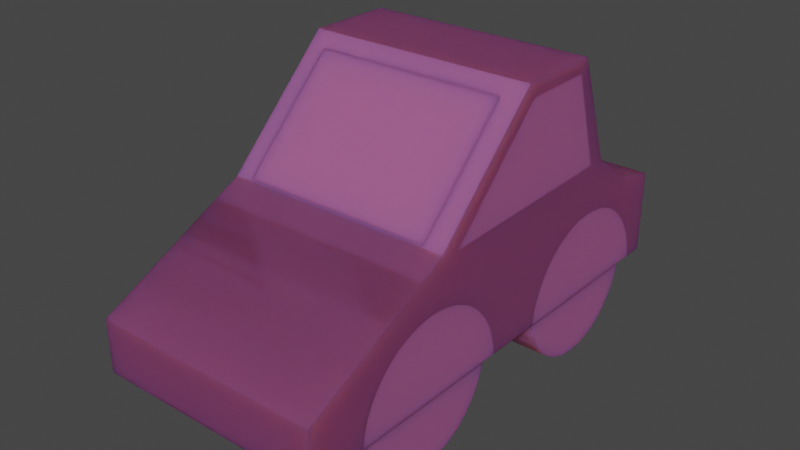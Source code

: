 # Source: car.blend  (saved by Blender 2.93.21; exported with 4.5.12 LTS)
import bpy
from mathutils import Matrix  # noqa: F401  (used for matrix-valued properties, if any)

bpy.ops.wm.read_factory_settings(use_empty=True)
scene = bpy.context.scene
scene.name = 'Scene'

# ---- collections
col_main = bpy.data.collections.new('main'); scene.collection.children.link(col_main)

# ---- materials (node trees are filled in below, after node groups)
mat_material = bpy.data.materials.new('Material')
mat_material.alpha_threshold = 0.0
mat_material.use_transparent_shadow = False
mat_material.line_color = (0.0, 0.0, 0.0, 1.0)
mat_material_001 = bpy.data.materials.new('Material.001')
mat_material_001.alpha_threshold = 0.0
mat_material_001.use_transparent_shadow = False
mat_material_001.line_color = (0.0, 0.0, 0.0, 1.0)

# ---- material node trees
mat_material.use_nodes = True; mat_material.node_tree.nodes.clear()
_N = mat_material.node_tree.nodes; _L = mat_material.node_tree.links
n0 = _N.new('ShaderNodeOutputMaterial'); n0.name = 'Material Output'; n0.location = (300, 300)
n1 = _N.new('ShaderNodeBsdfPrincipled'); n1.name = 'Principled BSDF'; n1.location = (10, 300)
n1.distribution = 'GGX'
n1.subsurface_method = 'BURLEY'
n1.inputs[0].default_value = (0.4139, 0.1094, 0.2889, 1.0)
n1.inputs[1].default_value = 0.1176
n1.inputs[2].default_value = 0.5103
n1.inputs[3].default_value = 1.45
n1.inputs[8].default_value = 1.0
n1.inputs[9].default_value = (4.2, 1.7, 0.6)
n1.inputs[10].default_value = 0.1691
n1.inputs[27].default_value = (0.0, 0.0, 0.0, 1.0)
n1.inputs[28].default_value = 1.0
_L.new(n1.outputs[0], n0.inputs[0])
n0.is_active_output = True
mat_material_001.use_nodes = True; mat_material_001.node_tree.nodes.clear()
_N = mat_material_001.node_tree.nodes; _L = mat_material_001.node_tree.links
n0 = _N.new('ShaderNodeOutputMaterial'); n0.name = 'Material Output'; n0.location = (300, 300)
n1 = _N.new('ShaderNodeBsdfPrincipled'); n1.name = 'Principled BSDF'; n1.location = (10, 300)
n1.distribution = 'GGX'
n1.subsurface_method = 'BURLEY'
n1.inputs[0].default_value = (0.4139, 0.1094, 0.2889, 1.0)
n1.inputs[1].default_value = 0.1176
n1.inputs[2].default_value = 0.5103
n1.inputs[3].default_value = 1.45
n1.inputs[8].default_value = 1.0
n1.inputs[9].default_value = (4.2, 1.7, 0.6)
n1.inputs[10].default_value = 0.1691
n1.inputs[27].default_value = (0.0, 0.0, 0.0, 1.0)
n1.inputs[28].default_value = 1.0
_L.new(n1.outputs[0], n0.inputs[0])
n0.is_active_output = True

# ---- world
world_world = bpy.data.worlds.new('World'); scene.world = world_world
world_world.use_nodes = True; world_world.node_tree.nodes.clear()
_N = world_world.node_tree.nodes; _L = world_world.node_tree.links
n0 = _N.new('ShaderNodeOutputWorld'); n0.name = 'World Output'; n0.location = (300, 300)
n1 = _N.new('ShaderNodeBackground'); n1.name = 'Background'; n1.location = (10, 300)
n1.inputs[0].default_value = (0.05088, 0.05088, 0.05088, 1.0)
_L.new(n1.outputs[0], n0.inputs[0])
n0.is_active_output = True
world_world.color = (0.05088, 0.05088, 0.05088)
world_world.use_sun_shadow = False
world_world.sun_shadow_jitter_overblur = 0.0

# ---- meshes
me_cube = bpy.data.meshes.new('Cube')
me_cube.from_pydata([(1.0, 2.04, 0.6616), (1.0, -1.0, 0.6616), (1.0, -2.972, -1.0), (-1.977, 2.04, 0.6616), (-1.977, -1.0, 0.6616), (-1.977, -2.972, -1.0), (-1.977, -2.972, -0.3142), (1.0, -2.972, -0.3142), (1.0, 2.644, 0.2431), (-1.977, 2.644, 0.2431), (1.0, 3.22, -1.0), (-1.977, 3.22, -1.0), (1.0, 3.22, 0.08983), (-1.977, 3.22, 0.08983), (1.0, 0.4225, 2.066), (-1.977, 0.4225, 2.066), (1.0, 1.533, 2.066), (-1.977, 1.533, 2.066), (-1.977, -2.206, -0.843), (-1.977, -2.222, -1.0), (-1.977, -2.042, -0.4454), (-1.977, -2.144, -0.6361), (-1.977, -1.737, -0.1411), (-1.977, -1.34, 0.02358), (-1.977, -1.547, -0.03918), (-1.977, -1.904, -0.2783), (-1.977, -0.9094, 0.02358), (-1.977, -0.5118, -0.1411), (-1.977, -0.7025, -0.03918), (-1.977, -0.3447, -0.2783), (-1.977, -0.2075, -0.4454), (-1.977, -0.02739, -1.0), (-1.977, -0.04285, -0.843), (-1.977, -0.1056, -0.6361), (-1.977, -1.125, 0.04478), (1.0, -2.222, -1.0), (1.0, -0.02739, -1.0), (1.0, -2.206, -0.843), (1.0, -2.144, -0.6361), (1.0, -2.042, -0.4454), (1.0, -1.904, -0.2783), (1.0, -1.34, 0.02358), (1.0, -1.547, -0.03918), (1.0, -1.737, -0.1411), (1.0, -1.125, 0.04478), (1.0, -0.9094, 0.02358), (1.0, -0.5118, -0.1411), (1.0, -0.7025, -0.03918), (1.0, -0.2075, -0.4454), (1.0, -0.04285, -0.843), (1.0, -0.1056, -0.6361), (1.0, -0.3447, -0.2783), (-1.977, 2.459, -0.1411), (-1.977, 2.644, -0.2994), (-1.977, 2.626, -0.2783), (-1.977, 0.7491, -1.0), (-1.977, 0.8274, -0.6361), (1.0, 0.8274, -0.6361), (1.0, 0.9293, -0.4454), (-1.977, 0.9293, -0.4454), (-1.977, 0.7646, -0.843), (-1.977, 1.234, -0.1411), (-1.977, 1.066, -0.2783), (-1.977, 1.846, 0.04478), (-1.977, 1.631, 0.02358), (-1.977, 2.062, 0.02358), (-1.977, 2.268, -0.03918), (-1.977, 1.424, -0.03918), (1.0, 1.066, -0.2783), (1.0, 0.7491, -1.0), (1.0, 2.644, -0.2994), (1.0, 1.234, -0.1411), (1.0, 2.626, -0.2783), (1.0, 2.459, -0.1411), (1.0, 1.424, -0.03918), (1.0, 0.7646, -0.843), (1.0, 1.631, 0.02358), (1.0, 2.062, 0.02358), (1.0, 2.268, -0.03918), (1.0, 1.846, 0.04478), (1.0, 2.763, -0.4454), (1.0, 2.928, -0.843), (1.0, 2.944, -1.0), (1.0, 2.865, -0.6361), (-1.977, 2.763, -0.4454), (-1.977, 2.865, -0.6361), (-1.977, 2.944, -1.0), (-1.977, 2.928, -0.843), (-1.747, 2.032, 0.6822), (-1.747, 1.591, 1.906), (0.7357, 2.032, 0.6822), (0.7357, 1.591, 1.906), (-1.747, -0.9792, 0.6822), (0.7357, -0.9792, 0.6822), (0.7357, 0.2604, 1.906), (-1.747, 0.2604, 1.906), (-1.977, -0.7054, 0.6616), (-1.977, 0.5073, 1.889), (-1.977, 1.216, 0.6616), (-1.977, 1.808, 0.6765), (-1.977, 1.432, 1.9), (-1.977, -0.7544, 0.612), (1.0, -0.7544, 0.612), (1.0, -0.7054, 0.6616), (1.0, 1.216, 0.6616), (1.0, 1.432, 1.9), (1.0, 1.808, 0.6765), (1.0, 0.5073, 1.889), (-1.747, -0.6851, 0.6822), (-1.747, 1.807, 0.6822), (-1.747, 1.432, 1.9), (-1.747, 0.5073, 1.889), (0.7357, -0.6851, 0.6822), (0.7357, 1.807, 0.6822), (0.7357, 0.5073, 1.889), (0.7357, 1.432, 1.9), (0.4714, -0.1216, -0.9158), (0.9274, -0.1216, -0.9158), (0.4714, -0.1408, -1.111), (0.9274, -0.1408, -1.111), (0.4714, -0.1977, -1.298), (0.9274, -0.1977, -1.298), (0.4714, -0.2901, -1.471), (0.9274, -0.2901, -1.471), (0.4714, -0.4145, -1.623), (0.9274, -0.4145, -1.623), (0.4714, -0.566, -1.747), (0.9274, -0.566, -1.747), (0.4714, -0.7389, -1.84), (0.9274, -0.7389, -1.84), (0.4714, -0.9265, -1.897), (0.9274, -0.9265, -1.897), (0.4714, -1.122, -1.916), (0.9274, -1.122, -1.916), (0.4714, -1.317, -1.897), (0.9274, -1.317, -1.897), (0.4714, -1.504, -1.84), (0.9274, -1.504, -1.84), (0.4714, -1.677, -1.747), (0.9274, -1.677, -1.747), (0.4714, -1.829, -1.623), (0.9274, -1.829, -1.623), (0.4714, -1.953, -1.471), (0.9274, -1.953, -1.471), (0.4714, -2.045, -1.298), (0.9274, -2.045, -1.298), (0.4714, -2.102, -1.111), (0.9274, -2.102, -1.111), (0.4714, -2.122, -0.9158), (0.9274, -2.122, -0.9158), (0.4714, -2.102, -0.7207), (0.9274, -2.102, -0.7207), (0.4714, -2.045, -0.5331), (0.9274, -2.045, -0.5331), (0.4714, -1.953, -0.3602), (0.9274, -1.953, -0.3602), (0.4714, -0.2901, -0.3602), (0.9274, -0.2901, -0.3602), (0.4714, -0.1977, -0.5331), (0.9274, -0.1977, -0.5331), (0.4714, -0.1408, -0.7207), (0.9274, -0.1408, -0.7207), (0.4714, -1.737, -0.1411), (0.4714, -1.847, -0.2313), (0.9274, -1.847, -0.2313), (0.9274, -1.737, -0.1411), (0.9274, -0.3835, -0.2464), (0.4714, -0.3835, -0.2464), (0.4714, -1.547, -0.03918), (0.9274, -1.547, -0.03918), (0.9274, -0.7025, -0.03918), (0.9274, -0.5118, -0.1411), (0.4714, -1.34, 0.02358), (0.9274, -1.34, 0.02358), (0.4714, -1.125, 0.04478), (0.9274, -1.125, 0.04478), (0.4714, -0.9094, 0.02358), (0.9274, -0.9094, 0.02358), (0.4714, -0.7025, -0.03918), (0.4714, -0.5118, -0.1411), (-1.865, -0.1216, -0.9158), (-1.409, -0.1216, -0.9158), (-1.865, -0.1408, -1.111), (-1.409, -0.1408, -1.111), (-1.865, -0.1977, -1.298), (-1.409, -0.1977, -1.298), (-1.865, -0.2901, -1.471), (-1.409, -0.2901, -1.471), (-1.865, -0.4145, -1.623), (-1.409, -0.4145, -1.623), (-1.865, -0.566, -1.747), (-1.409, -0.566, -1.747), (-1.865, -0.7389, -1.84), (-1.409, -0.7389, -1.84), (-1.865, -0.9265, -1.897), (-1.409, -0.9265, -1.897), (-1.865, -1.122, -1.916), (-1.409, -1.122, -1.916), (-1.865, -1.317, -1.897), (-1.409, -1.317, -1.897), (-1.865, -1.504, -1.84), (-1.409, -1.504, -1.84), (-1.865, -1.677, -1.747), (-1.409, -1.677, -1.747), (-1.865, -1.829, -1.623), (-1.409, -1.829, -1.623), (-1.865, -1.953, -1.471), (-1.409, -1.953, -1.471), (-1.865, -2.045, -1.298), (-1.409, -2.045, -1.298), (-1.865, -2.102, -1.111), (-1.409, -2.102, -1.111), (-1.865, -2.122, -0.9158), (-1.409, -2.122, -0.9158), (-1.865, -2.102, -0.7207), (-1.409, -2.102, -0.7207), (-1.865, -2.045, -0.5331), (-1.409, -2.045, -0.5331), (-1.865, -1.953, -0.3602), (-1.409, -1.953, -0.3602), (-1.865, -0.2901, -0.3602), (-1.409, -0.2901, -0.3602), (-1.865, -0.1977, -0.5331), (-1.409, -0.1977, -0.5331), (-1.865, -0.1408, -0.7207), (-1.409, -0.1408, -0.7207), (-1.865, -1.847, -0.2313), (-1.409, -1.847, -0.2313), (-1.409, -0.3835, -0.2464), (-1.865, -0.3835, -0.2464), (-1.865, -1.737, -0.1411), (-1.409, -1.737, -0.1411), (-1.409, -0.7025, -0.03918), (-1.865, -1.547, -0.03918), (-1.409, -0.5118, -0.1411), (-1.409, -1.547, -0.03918), (-1.409, -1.34, 0.02358), (-1.865, -1.34, 0.02358), (-1.409, -1.125, 0.04478), (-1.865, -1.125, 0.04478), (-1.409, -0.9094, 0.02358), (-1.865, -0.9094, 0.02358), (-1.865, -0.7025, -0.03918), (-1.865, -0.5118, -0.1411), (0.4714, 2.845, -0.9158), (0.9274, 2.845, -0.9158), (0.4714, 2.826, -1.111), (0.9274, 2.826, -1.111), (0.4714, 2.769, -1.298), (0.9274, 2.769, -1.298), (0.4714, 2.676, -1.471), (0.9274, 2.676, -1.471), (0.4714, 2.552, -1.623), (0.9274, 2.552, -1.623), (0.4714, 2.401, -1.747), (0.9274, 2.401, -1.747), (0.4714, 2.228, -1.84), (0.9274, 2.228, -1.84), (0.4714, 2.04, -1.897), (0.9274, 2.04, -1.897), (0.4714, 1.845, -1.916), (0.9274, 1.845, -1.916), (0.4714, 1.65, -1.897), (0.9274, 1.65, -1.897), (0.4714, 1.462, -1.84), (0.9274, 1.462, -1.84), (0.4714, 1.289, -1.747), (0.9274, 1.289, -1.747), (0.4714, 1.138, -1.623), (0.9274, 1.138, -1.623), (0.4714, 1.013, -1.471), (0.9274, 1.013, -1.471), (0.4714, 0.9211, -1.298), (0.9274, 0.9211, -1.298), (0.4714, 0.8642, -1.111), (0.9274, 0.8642, -1.111), (0.4714, 0.845, -0.9158), (0.9274, 0.845, -0.9158), (0.4714, 0.8642, -0.7207), (0.9274, 0.8642, -0.7207), (0.4714, 0.9211, -0.5331), (0.9274, 0.9211, -0.5331), (0.4714, 1.013, -0.3602), (0.9274, 1.013, -0.3602), (0.4714, 2.676, -0.3602), (0.9274, 2.676, -0.3602), (0.4714, 2.769, -0.5331), (0.9274, 2.769, -0.5331), (0.4714, 2.826, -0.7207), (0.9274, 2.826, -0.7207), (0.9274, 2.574, -0.2354), (0.4714, 1.234, -0.1411), (0.4714, 1.11, -0.2423), (0.9274, 1.11, -0.2423), (0.9274, 1.234, -0.1411), (0.4714, 2.574, -0.2354), (0.4714, 1.424, -0.03918), (0.9274, 1.424, -0.03918), (0.9274, 2.459, -0.1411), (0.4714, 1.631, 0.02358), (0.9274, 1.631, 0.02358), (0.4714, 1.846, 0.04478), (0.9274, 1.846, 0.04478), (0.9274, 2.268, -0.03918), (0.4714, 2.062, 0.02358), (0.9274, 2.062, 0.02358), (0.4714, 2.268, -0.03918), (0.4714, 2.459, -0.1411), (-1.858, 2.845, -0.9158), (-1.402, 2.845, -0.9158), (-1.858, 2.826, -1.111), (-1.402, 2.826, -1.111), (-1.858, 2.769, -1.298), (-1.402, 2.769, -1.298), (-1.858, 2.676, -1.471), (-1.402, 2.676, -1.471), (-1.858, 2.552, -1.623), (-1.402, 2.552, -1.623), (-1.858, 2.401, -1.747), (-1.402, 2.401, -1.747), (-1.858, 2.228, -1.84), (-1.402, 2.228, -1.84), (-1.858, 2.04, -1.897), (-1.402, 2.04, -1.897), (-1.858, 1.845, -1.916), (-1.402, 1.845, -1.916), (-1.858, 1.65, -1.897), (-1.402, 1.65, -1.897), (-1.858, 1.462, -1.84), (-1.402, 1.462, -1.84), (-1.858, 1.289, -1.747), (-1.402, 1.289, -1.747), (-1.858, 1.138, -1.623), (-1.402, 1.138, -1.623), (-1.858, 1.013, -1.471), (-1.402, 1.013, -1.471), (-1.858, 0.9211, -1.298), (-1.402, 0.9211, -1.298), (-1.858, 0.8642, -1.111), (-1.402, 0.8642, -1.111), (-1.858, 0.845, -0.9158), (-1.402, 0.845, -0.9158), (-1.858, 0.8642, -0.7207), (-1.402, 0.8642, -0.7207), (-1.858, 0.9211, -0.5331), (-1.402, 0.9211, -0.5331), (-1.858, 1.013, -0.3602), (-1.402, 1.013, -0.3602), (-1.858, 2.676, -0.3602), (-1.402, 2.676, -0.3602), (-1.858, 2.769, -0.5331), (-1.402, 2.769, -0.5331), (-1.858, 2.826, -0.7207), (-1.402, 2.826, -0.7207), (-1.858, 1.11, -0.2423), (-1.402, 1.11, -0.2423), (-1.402, 2.574, -0.2354), (-1.858, 2.574, -0.2354), (-1.858, 1.234, -0.1411), (-1.402, 1.234, -0.1411), (-1.402, 1.424, -0.03918), (-1.858, 1.424, -0.03918), (-1.402, 2.459, -0.1411), (-1.402, 1.631, 0.02358), (-1.858, 1.631, 0.02358), (-1.402, 1.846, 0.04478), (-1.858, 1.846, 0.04478), (-1.402, 2.268, -0.03918), (-1.402, 2.062, 0.02358), (-1.858, 2.062, 0.02358), (-1.858, 2.268, -0.03918), (-1.858, 2.459, -0.1411)], [], [(4, 15, 17, 3, 98, 99, 100, 97, 96), (7, 1, 4, 6), (64, 67, 61, 62, 59, 56, 60, 55, 31, 32, 33, 30, 29, 27, 28, 26, 34, 23, 24, 22, 25, 20, 21, 18, 19, 5, 6, 4, 96, 101, 98, 3, 9, 53, 54, 52, 66, 65, 63), (2, 5, 19, 35), (36, 31, 55, 69), (1, 7, 2, 35, 37, 38, 39, 40, 43, 42, 41, 44, 45, 47, 46, 51, 48, 50, 49, 36, 69, 75, 57, 58, 68, 71, 74, 76, 79, 77, 78, 73, 72, 70, 8, 0, 104, 102, 103), (9, 3, 0, 8), (2, 7, 6, 5), (81, 82, 10, 12, 8, 70, 80, 83), (11, 13, 12, 10), (9, 13, 11, 86, 87, 85, 84, 53), (86, 11, 10, 82), (9, 8, 12, 13), (16, 17, 15, 14), (0, 16, 14, 1, 103, 107, 105, 106, 104), (88, 3, 17, 16, 0, 90, 91, 89), (0, 3, 88, 90), (92, 4, 1, 93), (94, 93, 1, 14, 15, 4, 92, 95), (35, 19, 18, 37), (21, 38, 37, 18), (20, 39, 38, 21), (25, 40, 39, 20), (43, 40, 25, 22, 230, 226, 227, 231, 162, 163, 164, 165), (169, 42, 43, 165), (22, 24, 233, 230), (235, 168, 162, 231), (173, 41, 42, 169), (172, 168, 235, 236), (24, 23, 237, 233), (175, 44, 41, 173), (174, 172, 236, 238), (23, 34, 239, 237), (45, 44, 175, 177), (240, 176, 174, 238), (34, 26, 241, 239), (47, 45, 177, 170), (232, 178, 176, 240), (26, 28, 242, 241), (171, 46, 47, 170), (179, 178, 232, 234), (28, 27, 243, 242), (27, 29, 51, 46, 171, 166, 167, 179, 234, 228, 229, 243), (29, 30, 48, 51), (30, 33, 50, 48), (33, 32, 49, 50), (32, 31, 36, 49), (60, 75, 69, 55), (56, 57, 75, 60), (59, 58, 57, 56), (58, 59, 62, 68), (294, 71, 68, 62, 61, 358, 354, 355, 359, 291, 292, 293), (74, 71, 294, 297), (360, 296, 291, 359), (61, 67, 361, 358), (300, 76, 74, 297), (299, 296, 360, 363), (67, 64, 364, 361), (302, 79, 76, 300), (301, 299, 363, 365), (64, 63, 366, 364), (77, 79, 302, 305), (368, 304, 301, 365), (63, 65, 369, 366), (78, 77, 305, 303), (367, 306, 304, 368), (65, 66, 370, 369), (362, 307, 306, 367), (66, 52, 371, 370), (73, 78, 303, 298), (52, 54, 72, 73, 298, 290, 295, 307, 362, 356, 357, 371), (54, 53, 84, 80, 70, 72), (83, 80, 84, 85), (81, 83, 85, 87), (82, 81, 87, 86), (109, 88, 89, 95, 92, 108, 111, 110), (93, 94, 91, 90, 113, 115, 114, 112), (113, 90, 88, 109), (108, 92, 93, 112), (89, 91, 94, 95), (109, 110, 100, 99, 106, 105, 115, 113), (114, 107, 103, 102, 101, 96, 97, 111, 108, 112), (104, 106, 99, 98, 101, 102), (107, 114, 115, 105), (100, 110, 111, 97), (116, 117, 119, 118), (118, 119, 121, 120), (120, 121, 123, 122), (122, 123, 125, 124), (124, 125, 127, 126), (126, 127, 129, 128), (128, 129, 131, 130), (130, 131, 133, 132), (132, 133, 135, 134), (134, 135, 137, 136), (136, 137, 139, 138), (138, 139, 141, 140), (140, 141, 143, 142), (142, 143, 145, 144), (144, 145, 147, 146), (146, 147, 149, 148), (148, 149, 151, 150), (150, 151, 153, 152), (152, 153, 155, 154), (163, 154, 155, 164), (157, 156, 167, 166), (156, 157, 159, 158), (164, 155, 153, 151, 149, 147, 145, 143, 141, 139, 137, 135, 133, 131, 129, 127, 125, 123, 121, 119, 117, 161, 159, 157, 166, 171, 170, 177, 175, 173, 169, 165), (158, 159, 161, 160), (160, 161, 117, 116), (156, 158, 160, 116, 118, 120, 122, 124, 126, 128, 130, 132, 134, 136, 138, 140, 142, 144, 146, 148, 150, 152, 154, 163, 162, 168, 172, 174, 176, 178, 179, 167), (180, 181, 183, 182), (182, 183, 185, 184), (184, 185, 187, 186), (186, 187, 189, 188), (188, 189, 191, 190), (190, 191, 193, 192), (192, 193, 195, 194), (194, 195, 197, 196), (196, 197, 199, 198), (198, 199, 201, 200), (200, 201, 203, 202), (202, 203, 205, 204), (204, 205, 207, 206), (206, 207, 209, 208), (208, 209, 211, 210), (210, 211, 213, 212), (212, 213, 215, 214), (214, 215, 217, 216), (216, 217, 219, 218), (226, 218, 219, 227), (221, 220, 229, 228), (220, 221, 223, 222), (227, 219, 217, 215, 213, 211, 209, 207, 205, 203, 201, 199, 197, 195, 193, 191, 189, 187, 185, 183, 181, 225, 223, 221, 228, 234, 232, 240, 238, 236, 235, 231), (222, 223, 225, 224), (224, 225, 181, 180), (220, 222, 224, 180, 182, 184, 186, 188, 190, 192, 194, 196, 198, 200, 202, 204, 206, 208, 210, 212, 214, 216, 218, 226, 230, 233, 237, 239, 241, 242, 243, 229), (244, 245, 247, 246), (246, 247, 249, 248), (248, 249, 251, 250), (250, 251, 253, 252), (252, 253, 255, 254), (254, 255, 257, 256), (256, 257, 259, 258), (258, 259, 261, 260), (260, 261, 263, 262), (262, 263, 265, 264), (264, 265, 267, 266), (266, 267, 269, 268), (268, 269, 271, 270), (270, 271, 273, 272), (272, 273, 275, 274), (274, 275, 277, 276), (276, 277, 279, 278), (278, 279, 281, 280), (280, 281, 283, 282), (292, 282, 283, 293), (285, 284, 295, 290), (284, 285, 287, 286), (293, 283, 281, 279, 277, 275, 273, 271, 269, 267, 265, 263, 261, 259, 257, 255, 253, 251, 249, 247, 245, 289, 287, 285, 290, 298, 303, 305, 302, 300, 297, 294), (286, 287, 289, 288), (288, 289, 245, 244), (284, 286, 288, 244, 246, 248, 250, 252, 254, 256, 258, 260, 262, 264, 266, 268, 270, 272, 274, 276, 278, 280, 282, 292, 291, 296, 299, 301, 304, 306, 307, 295), (308, 309, 311, 310), (310, 311, 313, 312), (312, 313, 315, 314), (314, 315, 317, 316), (316, 317, 319, 318), (318, 319, 321, 320), (320, 321, 323, 322), (322, 323, 325, 324), (324, 325, 327, 326), (326, 327, 329, 328), (328, 329, 331, 330), (330, 331, 333, 332), (332, 333, 335, 334), (334, 335, 337, 336), (336, 337, 339, 338), (338, 339, 341, 340), (340, 341, 343, 342), (342, 343, 345, 344), (344, 345, 347, 346), (354, 346, 347, 355), (349, 348, 357, 356), (348, 349, 351, 350), (359, 355, 347, 345, 343, 341, 339, 337, 335, 333, 331, 329, 327, 325, 323, 321, 319, 317, 315, 313, 311, 309, 353, 351, 349, 356, 362, 367, 368, 365, 363, 360), (350, 351, 353, 352), (352, 353, 309, 308), (348, 350, 352, 308, 310, 312, 314, 316, 318, 320, 322, 324, 326, 328, 330, 332, 334, 336, 338, 340, 342, 344, 346, 354, 358, 361, 364, 366, 369, 370, 371, 357)])
_uv = me_cube.uv_layers.new(name='UVMap')
_uv.uv.foreach_set('vector', [0.625, 0.0, 0.625, 0.0, 0.625, 0.25, 0.625, 0.25, 0.625, 0.1823, 0.625, 0.231, 0.625, 0.2237, 0.625, 0.03756, 0.625, 0.02423, 0.5, 0.75, 0.625, 0.75, 0.625, 1.0, 0.5, 1.0, 0.5196, 0.2067, 0.5127, 0.194, 0.499, 0.1824, 0.4796, 0.1732, 0.4555, 0.1671, 0.4278, 0.1642, 0.3978, 0.1641, 0.375, 0.1657, 0.375, 0.1311, 0.3984, 0.1264, 0.4293, 0.1178, 0.4581, 0.1068, 0.4834, 0.09349, 0.5044, 0.07855, 0.5202, 0.06299, 0.5303, 0.04841, 0.5346, 0.03665, 0.5328, 0.02871, 0.5248, 0.02436, 0.5107, 0.02285, 0.4906, 0.02338, 0.465, 0.0251, 0.4346, 0.02737, 0.4007, 0.03026, 0.375, 0.0334, 0.375, 0.0, 0.5, 0.0, 0.625, 0.0, 0.625, 0.02423, 0.6176, 0.02309, 0.625, 0.1823, 0.625, 0.25, 0.5, 0.25, 0.4454, 0.25, 0.4481, 0.2493, 0.4688, 0.2427, 0.49, 0.2363, 0.5081, 0.2288, 0.5184, 0.2189, 0.375, 0.75, 0.125, 0.75, 0.125, 0.7166, 0.375, 0.7166, 0.375, 0.6189, 0.125, 0.6189, 0.125, 0.5843, 0.375, 0.5843, 0.625, 0.75, 0.5, 0.75, 0.375, 0.75, 0.375, 0.7166, 0.4007, 0.7197, 0.4346, 0.7226, 0.465, 0.7249, 0.4906, 0.7266, 0.5107, 0.7271, 0.5248, 0.7256, 0.5328, 0.7213, 0.5346, 0.7134, 0.5303, 0.7016, 0.5202, 0.687, 0.5044, 0.6715, 0.4834, 0.6565, 0.4581, 0.6432, 0.4293, 0.6322, 0.3984, 0.6236, 0.375, 0.6189, 0.375, 0.5843, 0.3978, 0.5859, 0.4278, 0.5858, 0.4555, 0.5829, 0.4796, 0.5768, 0.499, 0.5676, 0.5127, 0.556, 0.5196, 0.5433, 0.5184, 0.5311, 0.5081, 0.5212, 0.49, 0.5137, 0.4688, 0.5073, 0.4481, 0.5007, 0.4454, 0.5, 0.5, 0.5, 0.625, 0.5, 0.625, 0.5677, 0.6176, 0.7269, 0.625, 0.7258, 0.5, 0.25, 0.625, 0.25, 0.625, 0.5, 0.5, 0.5, 0.375, 0.75, 0.5, 0.75, 0.5, 1.0, 0.375, 1.0, 0.3919, 0.5, 0.375, 0.5, 0.375, 0.5, 0.5, 0.5, 0.5, 0.5, 0.4454, 0.5, 0.4324, 0.5, 0.4136, 0.5, 0.375, 0.25, 0.5, 0.25, 0.5, 0.5, 0.375, 0.5, 0.5, 0.25, 0.5, 0.25, 0.375, 0.25, 0.375, 0.25, 0.3919, 0.25, 0.4136, 0.25, 0.4324, 0.25, 0.4454, 0.25, 0.125, 0.5, 0.125, 0.5, 0.375, 0.5, 0.375, 0.5, 0.5, 0.25, 0.5, 0.5, 0.5, 0.5, 0.5, 0.25, 0.625, 0.5, 0.875, 0.5, 0.875, 0.75, 0.625, 0.75, 0.625, 0.5, 0.625, 0.5, 0.625, 0.75, 0.625, 0.75, 0.625, 0.7258, 0.625, 0.7124, 0.625, 0.5263, 0.625, 0.519, 0.625, 0.5677, 0.625, 0.2693, 0.625, 0.25, 0.625, 0.25, 0.625, 0.5, 0.625, 0.5, 0.625, 0.4778, 0.625, 0.4778, 0.625, 0.2693, 0.625, 0.5, 0.625, 0.25, 0.625, 0.2693, 0.625, 0.4778, 0.625, 0.9807, 0.625, 1.0, 0.625, 0.75, 0.625, 0.7722, 0.625, 0.7722, 0.625, 0.7722, 0.625, 0.75, 0.625, 0.75, 0.625, 1.0, 0.625, 1.0, 0.625, 0.9807, 0.625, 0.9807, 0.4916, 0.9362, 0.4916, 0.5694, 0.4688, 0.5694, 0.4688, 0.9362, 0.4375, 0.5694, 0.4375, 0.9362, 0.4688, 0.9362, 0.4688, 0.5694, 0.4062, 0.5694, 0.4062, 0.9362, 0.4375, 0.9362, 0.4375, 0.5694, 0.375, 0.5694, 0.375, 0.9362, 0.4062, 0.9362, 0.4062, 0.5694, 0.3437, 0.9362, 0.375, 0.9362, 0.375, 0.5694, 0.3438, 0.5694, 0.3438, 0.5832, 0.3643, 0.5832, 0.3643, 0.6394, 0.3438, 0.6394, 0.3437, 0.871, 0.3643, 0.871, 0.3643, 0.9272, 0.3437, 0.9272, 0.3125, 0.9272, 0.3125, 0.9362, 0.3438, 0.9362, 0.3438, 0.9272, 0.3438, 0.5694, 0.3125, 0.5694, 0.3125, 0.5832, 0.3438, 0.5832, 0.3125, 0.6394, 0.3125, 0.871, 0.3438, 0.871, 0.3438, 0.6394, 0.2812, 0.9272, 0.2812, 0.9362, 0.3125, 0.9362, 0.3125, 0.9272, 0.2812, 0.871, 0.3125, 0.871, 0.3125, 0.6394, 0.2812, 0.6394, 0.3125, 0.5694, 0.2812, 0.5694, 0.2812, 0.5832, 0.3125, 0.5832, 0.25, 0.9272, 0.25, 0.9362, 0.2812, 0.9362, 0.2812, 0.9272, 0.25, 0.871, 0.2812, 0.871, 0.2812, 0.6394, 0.25, 0.6394, 0.2812, 0.5694, 0.25, 0.5694, 0.25, 0.5832, 0.2812, 0.5832, 0.2188, 0.9362, 0.25, 0.9362, 0.25, 0.9272, 0.2188, 0.9272, 0.2188, 0.6394, 0.2188, 0.871, 0.25, 0.871, 0.25, 0.6394, 0.25, 0.5694, 0.2188, 0.5694, 0.2188, 0.5832, 0.25, 0.5832, 0.1875, 0.9362, 0.2188, 0.9362, 0.2188, 0.9272, 0.1875, 0.9272, 0.1875, 0.6394, 0.1875, 0.871, 0.2187, 0.871, 0.2188, 0.6394, 0.2188, 0.5694, 0.1875, 0.5694, 0.1875, 0.5832, 0.2188, 0.5832, 0.1562, 0.9272, 0.1562, 0.9362, 0.1875, 0.9362, 0.1875, 0.9272, 0.1562, 0.871, 0.1875, 0.871, 0.1875, 0.6394, 0.1562, 0.6394, 0.1875, 0.5694, 0.1562, 0.5694, 0.1562, 0.5832, 0.1875, 0.5832, 0.1562, 0.5694, 0.125, 0.5694, 0.125, 0.9362, 0.1562, 0.9362, 0.1562, 0.9272, 0.1323, 0.9272, 0.1323, 0.871, 0.1562, 0.871, 0.1562, 0.6394, 0.1323, 0.6394, 0.1323, 0.5832, 0.1562, 0.5832, 0.125, 0.5694, 0.09375, 0.5694, 0.09375, 0.9362, 0.125, 0.9362, 0.09375, 0.5694, 0.0625, 0.5694, 0.0625, 0.9362, 0.09375, 0.9362, 0.0625, 0.5694, 0.03125, 0.5694, 0.03125, 0.9362, 0.0625, 0.9362, 0.03125, 0.5694, 0.008445, 0.5694, 0.008445, 0.9362, 0.03125, 0.9362, 0.4688, 0.5694, 0.4688, 0.9362, 0.4916, 0.9362, 0.4916, 0.5694, 0.4375, 0.5694, 0.4375, 0.9362, 0.4688, 0.9362, 0.4688, 0.5694, 0.4062, 0.5694, 0.4062, 0.9362, 0.4375, 0.9362, 0.4375, 0.5694, 0.4062, 0.9362, 0.4062, 0.5694, 0.375, 0.5694, 0.375, 0.9362, 0.3438, 0.9272, 0.3438, 0.9362, 0.375, 0.9362, 0.375, 0.5694, 0.3438, 0.5694, 0.3438, 0.5841, 0.3668, 0.5841, 0.3668, 0.6403, 0.3438, 0.6403, 0.3438, 0.871, 0.3668, 0.871, 0.3668, 0.9272, 0.3125, 0.9362, 0.3438, 0.9362, 0.3438, 0.9272, 0.3125, 0.9272, 0.3125, 0.6403, 0.3125, 0.871, 0.3438, 0.871, 0.3438, 0.6403, 0.3438, 0.5694, 0.3125, 0.5694, 0.3125, 0.5841, 0.3438, 0.5841, 0.2812, 0.9272, 0.2812, 0.9362, 0.3125, 0.9362, 0.3125, 0.9272, 0.2812, 0.871, 0.3125, 0.871, 0.3125, 0.6403, 0.2812, 0.6403, 0.3125, 0.5694, 0.2812, 0.5694, 0.2812, 0.5841, 0.3125, 0.5841, 0.25, 0.9272, 0.25, 0.9362, 0.2812, 0.9362, 0.2812, 0.9272, 0.25, 0.871, 0.2812, 0.871, 0.2812, 0.6403, 0.25, 0.6403, 0.2812, 0.5694, 0.25, 0.5694, 0.25, 0.5841, 0.2812, 0.5841, 0.2188, 0.9362, 0.25, 0.9362, 0.25, 0.9272, 0.2188, 0.9272, 0.2188, 0.6403, 0.2188, 0.871, 0.25, 0.871, 0.25, 0.6403, 0.25, 0.5694, 0.2188, 0.5694, 0.2188, 0.5841, 0.25, 0.5841, 0.1875, 0.9362, 0.2188, 0.9362, 0.2188, 0.9272, 0.1875, 0.9272, 0.1875, 0.6403, 0.1875, 0.871, 0.2188, 0.871, 0.2188, 0.6403, 0.2188, 0.5694, 0.1875, 0.5694, 0.1875, 0.5841, 0.2188, 0.5841, 0.1562, 0.6403, 0.1562, 0.871, 0.1875, 0.871, 0.1875, 0.6403, 0.1875, 0.5694, 0.1562, 0.5694, 0.1562, 0.5841, 0.1875, 0.5841, 0.1562, 0.9362, 0.1875, 0.9362, 0.1875, 0.9272, 0.1562, 0.9272, 0.1562, 0.5694, 0.125, 0.5694, 0.125, 0.9362, 0.1562, 0.9362, 0.1562, 0.9272, 0.1348, 0.9272, 0.1348, 0.871, 0.1562, 0.871, 0.1562, 0.6403, 0.1348, 0.6403, 0.1348, 0.5841, 0.1562, 0.5841, 0.125, 0.5694, 0.121, 0.5694, 0.09375, 0.5694, 0.09375, 0.9362, 0.121, 0.9362, 0.125, 0.9362, 0.0625, 0.9362, 0.09375, 0.9362, 0.09375, 0.5694, 0.0625, 0.5694, 0.03125, 0.9362, 0.0625, 0.9362, 0.0625, 0.5694, 0.03125, 0.5694, 0.008445, 0.9362, 0.03125, 0.9362, 0.03125, 0.5694, 0.008445, 0.5694, 0.375, 0.1938, 0.375, 0.208, 0.625, 0.1803, 0.625, 0.09702, 0.375, 0.01941, 0.375, 0.03782, 0.6215, 0.1125, 0.6238, 0.1704, 0.375, 0.7306, 0.625, 0.653, 0.625, 0.5697, 0.375, 0.542, 0.375, 0.5562, 0.6238, 0.5796, 0.6215, 0.6375, 0.375, 0.7122, 0.375, 0.5562, 0.375, 0.542, 0.125, 0.542, 0.125, 0.5562, 0.125, 0.7122, 0.125, 0.7306, 0.375, 0.7306, 0.375, 0.7122, 0.875, 0.5697, 0.625, 0.5697, 0.625, 0.653, 0.875, 0.653, 0.3762, 0.3007, 0.625, 0.3007, 0.625, 0.2867, 0.375, 0.2867, 0.375, 0.4689, 0.625, 0.4689, 0.625, 0.4528, 0.3762, 0.4528, 0.625, 0.7972, 0.625, 0.7811, 0.3847, 0.7811, 0.375, 0.7811, 0.375, 0.9633, 0.3847, 0.9633, 0.625, 0.9633, 0.625, 0.9493, 0.3887, 0.9493, 0.3887, 0.7972, 0.3439, 0.5577, 0.3439, 0.5, 0.1617, 0.5, 0.1617, 0.5577, 0.1617, 0.75, 0.3439, 0.75, 0.6561, 0.75, 0.6722, 0.75, 0.6722, 0.5, 0.6561, 0.5, 0.8383, 0.5, 0.8243, 0.5, 0.8243, 0.75, 0.8383, 0.75, 1.0, 0.5, 1.0, 1.0, 0.9688, 1.0, 0.9688, 0.5, 0.9688, 0.5, 0.9688, 1.0, 0.9375, 1.0, 0.9375, 0.5, 0.9375, 0.5, 0.9375, 1.0, 0.9062, 1.0, 0.9062, 0.5, 0.9062, 0.5, 0.9062, 1.0, 0.875, 1.0, 0.875, 0.5, 0.875, 0.5, 0.875, 1.0, 0.8438, 1.0, 0.8438, 0.5, 0.8438, 0.5, 0.8438, 1.0, 0.8125, 1.0, 0.8125, 0.5, 0.8125, 0.5, 0.8125, 1.0, 0.7812, 1.0, 0.7812, 0.5, 0.7812, 0.5, 0.7812, 1.0, 0.75, 1.0, 0.75, 0.5, 0.75, 0.5, 0.75, 1.0, 0.7188, 1.0, 0.7188, 0.5, 0.7188, 0.5, 0.7188, 1.0, 0.6875, 1.0, 0.6875, 0.5, 0.6875, 0.5, 0.6875, 1.0, 0.6562, 1.0, 0.6562, 0.5, 0.6562, 0.5, 0.6562, 1.0, 0.625, 1.0, 0.625, 0.5, 0.625, 0.5, 0.625, 1.0, 0.5938, 1.0, 0.5938, 0.5, 0.5938, 0.5, 0.5938, 1.0, 0.5625, 1.0, 0.5625, 0.5, 0.5625, 0.5, 0.5625, 1.0, 0.5312, 1.0, 0.5312, 0.5, 0.5312, 0.5, 0.5312, 1.0, 0.5, 1.0, 0.5, 0.5, 0.5, 0.5, 0.5, 1.0, 0.4688, 1.0, 0.4688, 0.5, 0.4688, 0.5, 0.4688, 1.0, 0.4375, 1.0, 0.4375, 0.5, 0.4375, 0.5, 0.4375, 1.0, 0.4062, 1.0, 0.4062, 0.5, 0.3797, 0.5, 0.4062, 0.5, 0.4062, 1.0, 0.3797, 1.0, 0.09375, 1.0, 0.09375, 0.5, 0.1172, 0.5, 0.1172, 1.0, 0.09375, 0.5, 0.09375, 1.0, 0.0625, 1.0, 0.0625, 0.5, 0.08571, 0.07585, 0.1167, 0.05045, 0.1582, 0.02827, 0.2032, 0.01461, 0.25, 0.01, 0.2032, 0.01461, 0.1582, 0.02827, 0.1167, 0.05045, 0.08029, 0.08029, 0.05045, 0.1167, 0.02827, 0.1582, 0.01461, 0.2032, 0.01, 0.25, 0.01461, 0.2968, 0.02827, 0.3418, 0.05045, 0.3833, 0.08029, 0.4197, 0.1167, 0.4496, 0.3418, 0.4717, 0.2968, 0.4854, 0.25, 0.49, 0.2968, 0.4854, 0.3418, 0.4717, 0.1167, 0.4496, 0.08935, 0.4271, 0.06112, 0.3963, 0.03294, 0.3506, 0.01585, 0.3009, 0.01007, 0.2493, 0.01629, 0.1976, 0.03371, 0.148, 0.0623, 0.1022, 0.0625, 0.5, 0.0625, 1.0, 0.03125, 1.0, 0.03125, 0.5, 0.03125, 0.5, 0.03125, 1.0, 0.0, 1.0, 0.0, 0.5, 0.6167, 0.4496, 0.6582, 0.4717, 0.7032, 0.4854, 0.75, 0.49, 0.7968, 0.4854, 0.8418, 0.4717, 0.8833, 0.4496, 0.9197, 0.4197, 0.9496, 0.3833, 0.9717, 0.3418, 0.9854, 0.2968, 0.99, 0.25, 0.9854, 0.2032, 0.9717, 0.1582, 0.9496, 0.1167, 0.9197, 0.08029, 0.8833, 0.05045, 0.8418, 0.02827, 0.7968, 0.01461, 0.75, 0.01, 0.7032, 0.01461, 0.6582, 0.02827, 0.8833, 0.05045, 0.9143, 0.07585, 0.9377, 0.1022, 0.9663, 0.148, 0.9837, 0.1976, 0.9899, 0.2493, 0.9841, 0.3009, 0.9671, 0.3506, 0.9389, 0.3963, 0.9107, 0.4271, 1.0, 0.5, 1.0, 1.0, 0.9688, 1.0, 0.9688, 0.5, 0.9688, 0.5, 0.9688, 1.0, 0.9375, 1.0, 0.9375, 0.5, 0.9375, 0.5, 0.9375, 1.0, 0.9062, 1.0, 0.9062, 0.5, 0.9062, 0.5, 0.9062, 1.0, 0.875, 1.0, 0.875, 0.5, 0.875, 0.5, 0.875, 1.0, 0.8438, 1.0, 0.8438, 0.5, 0.8438, 0.5, 0.8438, 1.0, 0.8125, 1.0, 0.8125, 0.5, 0.8125, 0.5, 0.8125, 1.0, 0.7812, 1.0, 0.7812, 0.5, 0.7812, 0.5, 0.7812, 1.0, 0.75, 1.0, 0.75, 0.5, 0.75, 0.5, 0.75, 1.0, 0.7188, 1.0, 0.7188, 0.5, 0.7188, 0.5, 0.7188, 1.0, 0.6875, 1.0, 0.6875, 0.5, 0.6875, 0.5, 0.6875, 1.0, 0.6562, 1.0, 0.6562, 0.5, 0.6562, 0.5, 0.6562, 1.0, 0.625, 1.0, 0.625, 0.5, 0.625, 0.5, 0.625, 1.0, 0.5938, 1.0, 0.5938, 0.5, 0.5938, 0.5, 0.5938, 1.0, 0.5625, 1.0, 0.5625, 0.5, 0.5625, 0.5, 0.5625, 1.0, 0.5312, 1.0, 0.5312, 0.5, 0.5312, 0.5, 0.5312, 1.0, 0.5, 1.0, 0.5, 0.5, 0.5, 0.5, 0.5, 1.0, 0.4688, 1.0, 0.4688, 0.5, 0.4688, 0.5, 0.4688, 1.0, 0.4375, 1.0, 0.4375, 0.5, 0.4375, 0.5, 0.4375, 1.0, 0.4062, 1.0, 0.4062, 0.5, 0.3797, 0.5, 0.4062, 0.5, 0.4062, 1.0, 0.3797, 1.0, 0.09375, 1.0, 0.09375, 0.5, 0.1172, 0.5, 0.1172, 1.0, 0.09375, 0.5, 0.09375, 1.0, 0.0625, 1.0, 0.0625, 0.5, 0.08571, 0.07585, 0.1167, 0.05045, 0.1582, 0.02827, 0.2032, 0.01461, 0.25, 0.01, 0.2032, 0.01461, 0.1582, 0.02827, 0.1167, 0.05045, 0.08029, 0.08029, 0.05045, 0.1167, 0.02827, 0.1582, 0.01461, 0.2032, 0.01, 0.25, 0.01461, 0.2968, 0.02827, 0.3418, 0.05045, 0.3833, 0.08029, 0.4197, 0.1167, 0.4496, 0.3418, 0.4717, 0.2968, 0.4854, 0.25, 0.49, 0.2968, 0.4854, 0.3418, 0.4717, 0.1167, 0.4496, 0.08935, 0.4271, 0.06112, 0.3963, 0.03294, 0.3506, 0.01585, 0.3009, 0.01007, 0.2493, 0.01629, 0.1976, 0.03371, 0.148, 0.0623, 0.1022, 0.0625, 0.5, 0.0625, 1.0, 0.03125, 1.0, 0.03125, 0.5, 0.03125, 0.5, 0.03125, 1.0, 0.0, 1.0, 0.0, 0.5, 0.6167, 0.4496, 0.6582, 0.4717, 0.7032, 0.4854, 0.75, 0.49, 0.7968, 0.4854, 0.8418, 0.4717, 0.8833, 0.4496, 0.9197, 0.4197, 0.9496, 0.3833, 0.9717, 0.3418, 0.9854, 0.2968, 0.99, 0.25, 0.9854, 0.2032, 0.9717, 0.1582, 0.9496, 0.1167, 0.9197, 0.08029, 0.8833, 0.05045, 0.8418, 0.02827, 0.7968, 0.01461, 0.75, 0.01, 0.7032, 0.01461, 0.6582, 0.02827, 0.8833, 0.05045, 0.9143, 0.07585, 0.9377, 0.1022, 0.9663, 0.148, 0.9837, 0.1976, 0.9899, 0.2493, 0.9841, 0.3009, 0.9671, 0.3506, 0.9389, 0.3963, 0.9107, 0.4271, 1.0, 0.5, 1.0, 1.0, 0.9688, 1.0, 0.9688, 0.5, 0.9688, 0.5, 0.9688, 1.0, 0.9375, 1.0, 0.9375, 0.5, 0.9375, 0.5, 0.9375, 1.0, 0.9062, 1.0, 0.9062, 0.5, 0.9062, 0.5, 0.9062, 1.0, 0.875, 1.0, 0.875, 0.5, 0.875, 0.5, 0.875, 1.0, 0.8438, 1.0, 0.8438, 0.5, 0.8438, 0.5, 0.8438, 1.0, 0.8125, 1.0, 0.8125, 0.5, 0.8125, 0.5, 0.8125, 1.0, 0.7812, 1.0, 0.7812, 0.5, 0.7812, 0.5, 0.7812, 1.0, 0.75, 1.0, 0.75, 0.5, 0.75, 0.5, 0.75, 1.0, 0.7188, 1.0, 0.7188, 0.5, 0.7188, 0.5, 0.7188, 1.0, 0.6875, 1.0, 0.6875, 0.5, 0.6875, 0.5, 0.6875, 1.0, 0.6562, 1.0, 0.6562, 0.5, 0.6562, 0.5, 0.6562, 1.0, 0.625, 1.0, 0.625, 0.5, 0.625, 0.5, 0.625, 1.0, 0.5938, 1.0, 0.5938, 0.5, 0.5938, 0.5, 0.5938, 1.0, 0.5625, 1.0, 0.5625, 0.5, 0.5625, 0.5, 0.5625, 1.0, 0.5312, 1.0, 0.5312, 0.5, 0.5312, 0.5, 0.5312, 1.0, 0.5, 1.0, 0.5, 0.5, 0.5, 0.5, 0.5, 1.0, 0.4688, 1.0, 0.4688, 0.5, 0.4688, 0.5, 0.4688, 1.0, 0.4375, 1.0, 0.4375, 0.5, 0.4375, 0.5, 0.4375, 1.0, 0.4062, 1.0, 0.4062, 0.5, 0.3819, 0.5, 0.4062, 0.5, 0.4062, 1.0, 0.3819, 1.0, 0.09375, 1.0, 0.09375, 0.5, 0.1195, 0.5, 0.1195, 1.0, 0.09375, 0.5, 0.09375, 1.0, 0.0625, 1.0, 0.0625, 0.5, 0.08836, 0.07367, 0.1167, 0.05045, 0.1582, 0.02827, 0.2032, 0.01461, 0.25, 0.01, 0.2032, 0.01461, 0.1582, 0.02827, 0.1167, 0.05045, 0.08029, 0.08029, 0.05045, 0.1167, 0.02827, 0.1582, 0.01461, 0.2032, 0.01, 0.25, 0.01461, 0.2968, 0.02827, 0.3418, 0.05045, 0.3833, 0.08029, 0.4197, 0.1167, 0.4496, 0.3418, 0.4717, 0.2968, 0.4854, 0.25, 0.49, 0.2968, 0.4854, 0.3418, 0.4717, 0.1167, 0.4496, 0.0867, 0.425, 0.06198, 0.3974, 0.0335, 0.3516, 0.01617, 0.302, 0.01003, 0.2503, 0.01597, 0.1987, 0.03314, 0.149, 0.06144, 0.1033, 0.0625, 0.5, 0.0625, 1.0, 0.03125, 1.0, 0.03125, 0.5, 0.03125, 0.5, 0.03125, 1.0, 0.0, 1.0, 0.0, 0.5, 0.6167, 0.4496, 0.6582, 0.4717, 0.7032, 0.4854, 0.75, 0.49, 0.7968, 0.4854, 0.8418, 0.4717, 0.8833, 0.4496, 0.9197, 0.4197, 0.9496, 0.3833, 0.9717, 0.3418, 0.9854, 0.2968, 0.99, 0.25, 0.9854, 0.2032, 0.9717, 0.1582, 0.9496, 0.1167, 0.9197, 0.08029, 0.8833, 0.05045, 0.8418, 0.02827, 0.7968, 0.01461, 0.75, 0.01, 0.7032, 0.01461, 0.6582, 0.02827, 0.8833, 0.05045, 0.9116, 0.07367, 0.9386, 0.1033, 0.9669, 0.149, 0.984, 0.1987, 0.99, 0.2503, 0.9838, 0.302, 0.9665, 0.3516, 0.938, 0.3974, 0.9133, 0.425, 1.0, 0.5, 1.0, 1.0, 0.9688, 1.0, 0.9688, 0.5, 0.9688, 0.5, 0.9688, 1.0, 0.9375, 1.0, 0.9375, 0.5, 0.9375, 0.5, 0.9375, 1.0, 0.9062, 1.0, 0.9062, 0.5, 0.9062, 0.5, 0.9062, 1.0, 0.875, 1.0, 0.875, 0.5, 0.875, 0.5, 0.875, 1.0, 0.8438, 1.0, 0.8438, 0.5, 0.8438, 0.5, 0.8438, 1.0, 0.8125, 1.0, 0.8125, 0.5, 0.8125, 0.5, 0.8125, 1.0, 0.7812, 1.0, 0.7812, 0.5, 0.7812, 0.5, 0.7812, 1.0, 0.75, 1.0, 0.75, 0.5, 0.75, 0.5, 0.75, 1.0, 0.7188, 1.0, 0.7188, 0.5, 0.7188, 0.5, 0.7188, 1.0, 0.6875, 1.0, 0.6875, 0.5, 0.6875, 0.5, 0.6875, 1.0, 0.6562, 1.0, 0.6562, 0.5, 0.6562, 0.5, 0.6562, 1.0, 0.625, 1.0, 0.625, 0.5, 0.625, 0.5, 0.625, 1.0, 0.5938, 1.0, 0.5938, 0.5, 0.5938, 0.5, 0.5938, 1.0, 0.5625, 1.0, 0.5625, 0.5, 0.5625, 0.5, 0.5625, 1.0, 0.5312, 1.0, 0.5312, 0.5, 0.5312, 0.5, 0.5312, 1.0, 0.5, 1.0, 0.5, 0.5, 0.5, 0.5, 0.5, 1.0, 0.4688, 1.0, 0.4688, 0.5, 0.4688, 0.5, 0.4688, 1.0, 0.4375, 1.0, 0.4375, 0.5, 0.4375, 0.5, 0.4375, 1.0, 0.4062, 1.0, 0.4062, 0.5, 0.3819, 0.5, 0.4062, 0.5, 0.4062, 1.0, 0.3819, 1.0, 0.09375, 1.0, 0.09375, 0.5, 0.1195, 0.5, 0.1195, 1.0, 0.09375, 0.5, 0.09375, 1.0, 0.0625, 1.0, 0.0625, 0.5, 0.06144, 0.1033, 0.08836, 0.07367, 0.1167, 0.05045, 0.1582, 0.02827, 0.2032, 0.01461, 0.25, 0.01, 0.2032, 0.01461, 0.1582, 0.02827, 0.1167, 0.05045, 0.08029, 0.08029, 0.05045, 0.1167, 0.02827, 0.1582, 0.01461, 0.2032, 0.01, 0.25, 0.01461, 0.2968, 0.02827, 0.3418, 0.05045, 0.3833, 0.08029, 0.4197, 0.1167, 0.4496, 0.3418, 0.4717, 0.2968, 0.4854, 0.25, 0.49, 0.2968, 0.4854, 0.3418, 0.4717, 0.1167, 0.4496, 0.0867, 0.425, 0.06198, 0.3974, 0.0335, 0.3516, 0.01617, 0.302, 0.01003, 0.2503, 0.01597, 0.1987, 0.03314, 0.149, 0.0625, 0.5, 0.0625, 1.0, 0.03125, 1.0, 0.03125, 0.5, 0.03125, 0.5, 0.03125, 1.0, 0.0, 1.0, 0.0, 0.5, 0.6167, 0.4496, 0.6582, 0.4717, 0.7032, 0.4854, 0.75, 0.49, 0.7968, 0.4854, 0.8418, 0.4717, 0.8833, 0.4496, 0.9197, 0.4197, 0.9496, 0.3833, 0.9717, 0.3418, 0.9854, 0.2968, 0.99, 0.25, 0.9854, 0.2032, 0.9717, 0.1582, 0.9496, 0.1167, 0.9197, 0.08029, 0.8833, 0.05045, 0.8418, 0.02827, 0.7968, 0.01461, 0.75, 0.01, 0.7032, 0.01461, 0.6582, 0.02827, 0.8833, 0.05045, 0.9116, 0.07367, 0.9386, 0.1033, 0.9669, 0.149, 0.984, 0.1987, 0.99, 0.2503, 0.9838, 0.302, 0.9665, 0.3516, 0.938, 0.3974, 0.9133, 0.425])
me_cube.materials.append(mat_material)
me_cube.use_remesh_preserve_volume = False
me_cube.use_remesh_preserve_attributes = False
me_cube.use_mirror_vertex_groups = False
me_cube.update()
me_cube_001 = bpy.data.meshes.new('Cube.001')
me_cube_001.from_pydata([(1.0, 2.04, 0.6616), (1.0, 2.644, -1.0), (1.0, -1.0, 0.6616), (1.0, -2.972, -1.0), (-1.977, 2.04, 0.6616), (-1.977, 2.644, -1.0), (-1.977, -1.0, 0.6616), (-1.977, -2.972, -1.0), (-1.977, -2.972, -0.3142), (1.0, -2.972, -0.3142), (1.0, 2.644, 0.2431), (-1.977, 2.644, 0.2431), (1.0, 3.22, -1.0), (-1.977, 3.22, -1.0), (1.0, 3.22, 0.08983), (-1.977, 3.22, 0.08983), (1.0, 0.4225, 2.066), (-1.977, 0.4225, 2.066), (1.0, 1.533, 2.066), (-1.977, 1.533, 2.066)], [], [(4, 6, 17, 19), (9, 2, 6, 8), (7, 8, 6, 4, 11, 5), (5, 1, 3, 7), (1, 10, 0, 2, 9, 3), (11, 4, 0, 10), (3, 9, 8, 7), (10, 1, 12, 14), (13, 15, 14, 12), (5, 11, 15, 13), (1, 5, 13, 12), (11, 10, 14, 15), (18, 19, 17, 16), (2, 0, 18, 16), (0, 4, 19, 18), (6, 2, 16, 17)])
_uv = me_cube_001.uv_layers.new(name='UVMap')
_uv.uv.foreach_set('vector', [0.625, 0.25, 0.625, 0.0, 0.625, 0.0, 0.625, 0.25, 0.5, 0.75, 0.625, 0.75, 0.625, 1.0, 0.5, 1.0, 0.375, 0.0, 0.5, 0.0, 0.625, 0.0, 0.625, 0.25, 0.5, 0.25, 0.375, 0.25, 0.125, 0.5, 0.375, 0.5, 0.375, 0.75, 0.125, 0.75, 0.375, 0.5, 0.5, 0.5, 0.625, 0.5, 0.625, 0.75, 0.5, 0.75, 0.375, 0.75, 0.5, 0.25, 0.625, 0.25, 0.625, 0.5, 0.5, 0.5, 0.375, 0.75, 0.5, 0.75, 0.5, 1.0, 0.375, 1.0, 0.5, 0.5, 0.375, 0.5, 0.375, 0.5, 0.5, 0.5, 0.375, 0.25, 0.5, 0.25, 0.5, 0.5, 0.375, 0.5, 0.375, 0.25, 0.5, 0.25, 0.5, 0.25, 0.375, 0.25, 0.375, 0.5, 0.125, 0.5, 0.125, 0.5, 0.375, 0.5, 0.5, 0.25, 0.5, 0.5, 0.5, 0.5, 0.5, 0.25, 0.625, 0.5, 0.875, 0.5, 0.875, 0.75, 0.625, 0.75, 0.625, 0.75, 0.625, 0.5, 0.625, 0.5, 0.625, 0.75, 0.625, 0.5, 0.625, 0.25, 0.625, 0.25, 0.625, 0.5, 0.625, 1.0, 0.625, 0.75, 0.625, 0.75, 0.625, 1.0])
me_cube_001.materials.append(mat_material_001)
me_cube_001.use_remesh_preserve_volume = False
me_cube_001.use_remesh_preserve_attributes = False
me_cube_001.use_mirror_vertex_groups = False
me_cube_001.update()

# ---- objects
ob_car = bpy.data.objects.new('Car', me_cube)
ob_hitbox = bpy.data.objects.new('Hitbox', me_cube_001)

# ---- transforms, parenting, visibility, modifiers, constraints
ob_car.location = (0.5101, 0.0, 0.0)
ob_car.lock_rotations_4d = False
ob_car.empty_display_type = 'ARROWS'
ob_car.lineart.crease_threshold = 0.0
ob_hitbox.location = (0.5101, 0.0, 0.0)
ob_hitbox.lock_rotations_4d = False
ob_hitbox.empty_display_type = 'ARROWS'
ob_hitbox.lineart.crease_threshold = 0.0

# ---- collection membership
col_main.objects.link(ob_car)
col_main.objects.link(ob_hitbox)

# ---- scene / render settings (as saved in the file)
scene.frame_start = 1; scene.frame_end = 250; scene.frame_set(1)
scene.render.engine = 'BLENDER_EEVEE_NEXT'
scene.cycles.use_denoising = False
scene.cycles.samples = 128
scene.cycles.sampling_pattern = 'TABULATED_SOBOL'
scene.cycles.use_adaptive_sampling = False
scene.cycles.use_light_tree = False
scene.view_settings.view_transform = 'Filmic'
bpy.context.view_layer.update()

# ---- added for rendering (the .blend has no active camera and no usable light): camera, sun
cam_auto = bpy.data.cameras.new('AutoCamera')
cam_auto.lens = 50.0
cam_auto.sensor_width = 36.0
cam_auto.clip_end = 1000.0
ob_auto_camera = bpy.data.objects.new('AutoCamera', cam_auto)
scene.collection.objects.link(ob_auto_camera)
ob_auto_camera.location = (7.36853, -8.69244, 5.95262)
ob_auto_camera.rotation_euler = (1.09748, -7.21219e-08, 0.694738)
scene.camera = ob_auto_camera
light_auto_sun = bpy.data.lights.new('AutoSun', 'SUN')
light_auto_sun.energy = 3.0
light_auto_sun.angle = 0.0523599
ob_auto_sun = bpy.data.objects.new('AutoSun', light_auto_sun)
scene.collection.objects.link(ob_auto_sun)
ob_auto_sun.rotation_euler = (0.872665, 0.174533, 0.523599)
bpy.context.view_layer.update()
